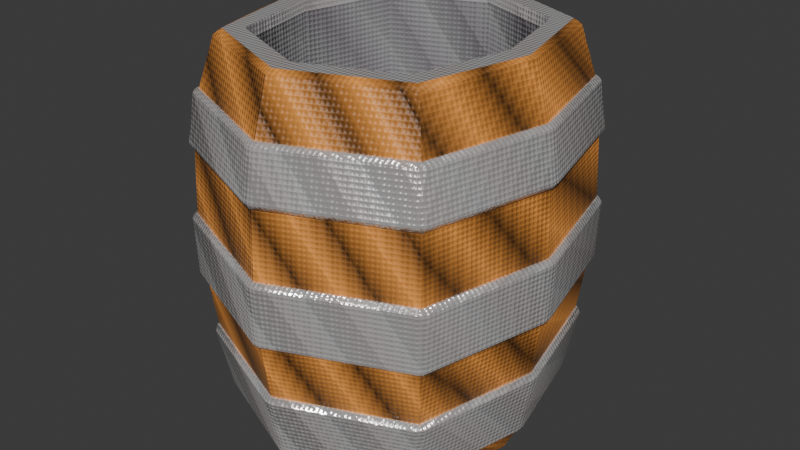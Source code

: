 # Source: Barill_Better.blend  (saved by Blender 4.1.24; exported with 4.5.12 LTS)
import bpy
from mathutils import Matrix  # noqa: F401  (used for matrix-valued properties, if any)

bpy.ops.wm.read_factory_settings(use_empty=True)
scene = bpy.context.scene
scene.name = 'Scene'

# ---- collections
col_collection = bpy.data.collections.new('Collection'); scene.collection.children.link(col_collection)

# ---- images (referenced by path relative to the original .blend; pixels are not part of the script)
import os
ASSET_DIR = os.environ.get("B2B_ASSET_DIR", "")  # directory of the original .blend (textures are referenced by path, not embedded)
HERE = os.path.dirname(os.path.abspath(__file__))  # packed textures are extracted next to this script under _unpacked/

def load_image(name, relpath, width, height, colorspace="sRGB"):
    """Load a texture the original file referenced (path relative to the .blend, or extracted next to this script)."""
    p = next((c for c in (os.path.join(HERE, relpath), os.path.join(ASSET_DIR, relpath)) if relpath and os.path.exists(c)), "")
    if p:
        img = bpy.data.images.load(p, check_existing=True)
        img.name = name
    else:  # same state as the original file: an image datablock whose file is absent (Cycles renders it pink)
        img = bpy.data.images.new(name, width, height)
        img.source = "FILE"
        img.filepath = "//" + (relpath or name)
    img.colorspace_settings.name = colorspace
    return img
img_normal_barril = load_image('Normal Barril', 'Normal Barril.png', 1024, 1024, 'Non-Color')

# ---- materials (node trees are filled in below, after node groups)
mat_metal = bpy.data.materials.new('Metal')
mat_metal.alpha_threshold = 0.0
mat_metal.use_transparent_shadow = False
mat_metal.roughness = 0.5
mat_metal.line_color = (0.0, 0.0, 0.0, 1.0)
mat_wood = bpy.data.materials.new('Wood')
mat_interior = bpy.data.materials.new('Interior')

# ---- node groups
ng_auto_smooth = bpy.data.node_groups.new('Auto Smooth', 'GeometryNodeTree')
_s = ng_auto_smooth.interface.new_socket(name='Mesh', in_out='OUTPUT', socket_type='NodeSocketGeometry')
_s = ng_auto_smooth.interface.new_socket(name='Mesh', in_out='INPUT', socket_type='NodeSocketGeometry')
_s = ng_auto_smooth.interface.new_socket(name='Angle', in_out='INPUT', socket_type='NodeSocketFloat')
_s.subtype = 'ANGLE'
_s.min_value = 0.0
_s.max_value = 3.142
_s = ng_auto_smooth.interface.new_socket(name='Ignore Sharpness', in_out='INPUT', socket_type='NodeSocketBool')
_s.force_non_field = True
_N = ng_auto_smooth.nodes; _L = ng_auto_smooth.links
n0 = _N.new('NodeGroupInput'); n0.name = 'Group Input'; n0.location = (-440, -460)
n1 = _N.new('GeometryNodeInputShadeSmooth'); n1.name = 'Is Face Smooth'; n1.location = (-440, -396)
n2 = _N.new('NodeGroupInput'); n2.name = 'Group Input.001'; n2.location = (-440, -330)
n3 = _N.new('GeometryNodeInputMeshEdgeAngle'); n3.name = 'Edge Angle'; n3.location = (-440, -240)
n4 = _N.new('FunctionNodeBooleanMath'); n4.name = 'Boolean Math'; n4.location = (-260, -380)
n4.operation = 'OR'
n5 = _N.new('FunctionNodeCompare'); n5.name = 'Compare'; n5.location = (-260, -260)
n5.operation = 'LESS_EQUAL'
n6 = _N.new('NodeGroupInput'); n6.name = 'Group Input.002'; n6.location = (-260, -188)
n7 = _N.new('GeometryNodeInputEdgeSmooth'); n7.name = 'Is Edge Smooth'; n7.location = (-260, -120)
n8 = _N.new('FunctionNodeBooleanMath'); n8.name = 'Boolean Math.001'; n8.location = (-80, -260)
n9 = _N.new('FunctionNodeBooleanMath'); n9.name = 'Boolean Math.002'; n9.location = (-80, -150)
n9.operation = 'OR'
n10 = _N.new('NodeGroupInput'); n10.name = 'Group Input.003'; n10.location = (-80, -80)
n11 = _N.new('GeometryNodeSetShadeSmooth'); n11.name = 'Set Shade Smooth'; n11.location = (120, -80)
n11.domain = 'EDGE'
n12 = _N.new('GeometryNodeSetShadeSmooth'); n12.name = 'Set Shade Smooth.001'; n12.location = (300, -80)
n13 = _N.new('NodeGroupOutput'); n13.name = 'Group Output'; n13.location = (480, -80)
_L.new(n0.outputs[2], n4.inputs[1])
_L.new(n1.outputs[0], n4.inputs[0])
_L.new(n2.outputs[1], n5.inputs[1])
_L.new(n3.outputs[0], n5.inputs[0])
_L.new(n4.outputs[0], n8.inputs[1])
_L.new(n5.outputs[0], n8.inputs[0])
_L.new(n6.outputs[2], n9.inputs[1])
_L.new(n7.outputs[0], n9.inputs[0])
_L.new(n8.outputs[0], n11.inputs[2])
_L.new(n9.outputs[0], n11.inputs[1])
_L.new(n10.outputs[0], n11.inputs[0])
_L.new(n11.outputs[0], n12.inputs[0])
_L.new(n12.outputs[0], n13.inputs[0])
n13.is_active_output = True

# ---- material node trees
mat_metal.use_nodes = True; mat_metal.node_tree.nodes.clear()
_N = mat_metal.node_tree.nodes; _L = mat_metal.node_tree.links
n0 = _N.new('ShaderNodeOutputMaterial'); n0.name = 'Material Output'; n0.location = (300, 300)
n1 = _N.new('ShaderNodeBsdfPrincipled'); n1.name = 'Principled BSDF'; n1.location = (10, 300)
n1.inputs[1].default_value = 0.6727
n1.inputs[2].default_value = 0.2636
n1.inputs[3].default_value = 1.45
n2 = _N.new('ShaderNodeTexWave'); n2.name = 'Wave Texture'; n2.location = (-1654, 175)
n2.bands_direction = 'DIAGONAL'
n2.rings_direction = 'SPHERICAL'
n2.wave_profile = 'TRI'
n2.inputs[1].default_value = 2.5
n2.inputs[3].default_value = 15.0
n2.inputs[4].default_value = 20.2
n2.inputs[5].default_value = 0.5926
n2.inputs[6].default_value = 31.1
n3 = _N.new('ShaderNodeMapping'); n3.name = 'Mapping'; n3.location = (-1834, 135)
n3.inputs[2].default_value = (0.0, 0.0, 0.08552)
n4 = _N.new('ShaderNodeTexCoord'); n4.name = 'Texture Coordinate'; n4.location = (-2014, 135)
n5 = _N.new('ShaderNodeValToRGB'); n5.name = 'Color Ramp'; n5.location = (-582, 307)
while len(n5.color_ramp.elements) > 1: n5.color_ramp.elements.remove(n5.color_ramp.elements[-1])
n5.color_ramp.elements[0].position = 0.0; n5.color_ramp.elements[0].color = (1.0, 1.0, 1.0, 1.0)
_e = n5.color_ramp.elements.new(1.0); _e.color = (1.0, 0.9227, 0.8896, 1.0)
n6 = _N.new('ShaderNodeTexVoronoi'); n6.name = 'Voronoi Texture'; n6.location = (-1641, -190)
n6.normalize = True
n6.inputs[2].default_value = 83.0
n6.inputs[4].default_value = 1.0
n6.inputs[5].default_value = 0.0
n6.inputs[8].default_value = 0.0
n7 = _N.new('ShaderNodeMix'); n7.name = 'Mix'; n7.location = (-1327, 156)
n7.inputs[0].default_value = 0.2267
n8 = _N.new('ShaderNodeBump'); n8.name = 'Bump'; n8.location = (-578, 70)
n8.inputs[0].default_value = 0.24
n8.inputs[1].default_value = 1.0
n8.inputs[2].default_value = 1.0
n9 = _N.new('ShaderNodeTexImage'); n9.name = 'Image Texture'; n9.location = (-434, -250)
n9.image = img_normal_barril
n10 = _N.new('ShaderNodeUVMap'); n10.name = 'UV Map'; n10.location = (-707, -336)
n10.uv_map = 'UVMap'
_L.new(n1.outputs[0], n0.inputs[0])
_L.new(n3.outputs[0], n2.inputs[0])
_L.new(n7.outputs[0], n5.inputs[0])
_L.new(n4.outputs[0], n3.inputs[0])
_L.new(n2.outputs[0], n7.inputs[2])
_L.new(n6.outputs[0], n7.inputs[3])
_L.new(n7.outputs[0], n8.inputs[3])
_L.new(n5.outputs[0], n1.inputs[0])
_L.new(n8.outputs[0], n1.inputs[5])
_L.new(n10.outputs[0], n9.inputs[0])
n0.is_active_output = True
mat_wood.use_nodes = True; mat_wood.node_tree.nodes.clear()
_N = mat_wood.node_tree.nodes; _L = mat_wood.node_tree.links
n0 = _N.new('ShaderNodeBsdfPrincipled'); n0.name = 'Principled BSDF'; n0.location = (86, 300)
n1 = _N.new('ShaderNodeOutputMaterial'); n1.name = 'Material Output'; n1.location = (376, 300)
n2 = _N.new('ShaderNodeTexWave'); n2.name = 'Wave Texture'; n2.location = (-1306, 138)
n2.bands_direction = 'DIAGONAL'
n2.rings_direction = 'SPHERICAL'
n2.wave_profile = 'TRI'
n2.inputs[1].default_value = 2.5
n2.inputs[3].default_value = 15.0
n2.inputs[4].default_value = 20.2
n2.inputs[5].default_value = 0.5926
n2.inputs[6].default_value = 31.1
n3 = _N.new('ShaderNodeMapping'); n3.name = 'Mapping'; n3.location = (-1486, 98)
n3.inputs[2].default_value = (0.0, 0.0, 0.08552)
n4 = _N.new('ShaderNodeTexCoord'); n4.name = 'Texture Coordinate'; n4.location = (-1666, 98)
n5 = _N.new('ShaderNodeValToRGB'); n5.name = 'Color Ramp'; n5.location = (-233, 270)
while len(n5.color_ramp.elements) > 1: n5.color_ramp.elements.remove(n5.color_ramp.elements[-1])
n5.color_ramp.elements[0].position = 0.0; n5.color_ramp.elements[0].color = (0.0, 0.0, 0.0, 1.0)
_e = n5.color_ramp.elements.new(1.0); _e.color = (1.0, 0.381, 0.0742, 1.0)
n6 = _N.new('ShaderNodeTexVoronoi'); n6.name = 'Voronoi Texture'; n6.location = (-1292, -227)
n6.normalize = True
n6.inputs[2].default_value = 83.0
n6.inputs[4].default_value = 1.0
n6.inputs[5].default_value = 0.0
n6.inputs[8].default_value = 0.0
n7 = _N.new('ShaderNodeMix'); n7.name = 'Mix'; n7.location = (-978, 119)
n7.inputs[0].default_value = 0.2267
n8 = _N.new('ShaderNodeBump'); n8.name = 'Bump'; n8.location = (-229, 33)
n8.inputs[0].default_value = 0.24
n8.inputs[1].default_value = 1.0
n8.inputs[2].default_value = 1.0
n9 = _N.new('NodeReroute'); n9.name = 'Reroute'; n9.location = (13, 7)
n9.width = 16
n9.socket_idname = 'NodeSocketVector'
n10 = _N.new('ShaderNodeTexImage'); n10.name = 'Image Texture'; n10.location = (-562, -211)
n10.image = img_normal_barril
n11 = _N.new('ShaderNodeUVMap'); n11.name = 'UV Map'; n11.location = (-835, -297)
n11.uv_map = 'UVMap'
_L.new(n0.outputs[0], n1.inputs[0])
_L.new(n5.outputs[0], n0.inputs[0])
_L.new(n3.outputs[0], n2.inputs[0])
_L.new(n7.outputs[0], n5.inputs[0])
_L.new(n4.outputs[0], n3.inputs[0])
_L.new(n2.outputs[0], n7.inputs[2])
_L.new(n6.outputs[0], n7.inputs[3])
_L.new(n7.outputs[0], n8.inputs[3])
_L.new(n9.outputs[0], n0.inputs[5])
_L.new(n8.outputs[0], n9.inputs[0])
_L.new(n11.outputs[0], n10.inputs[0])
n1.is_active_output = True
mat_interior.use_nodes = True; mat_interior.node_tree.nodes.clear()
_N = mat_interior.node_tree.nodes; _L = mat_interior.node_tree.links
n0 = _N.new('ShaderNodeBsdfPrincipled'); n0.name = 'Principled BSDF'; n0.location = (10, 300)
n1 = _N.new('ShaderNodeOutputMaterial'); n1.name = 'Material Output'; n1.location = (300, 300)
n2 = _N.new('ShaderNodeTexWave'); n2.name = 'Wave Texture'; n2.location = (-1602, 133)
n2.bands_direction = 'DIAGONAL'
n2.rings_direction = 'SPHERICAL'
n2.wave_profile = 'TRI'
n2.inputs[1].default_value = 2.5
n2.inputs[3].default_value = 15.0
n2.inputs[4].default_value = 20.2
n2.inputs[5].default_value = 0.5926
n2.inputs[6].default_value = 31.1
n3 = _N.new('ShaderNodeMapping'); n3.name = 'Mapping'; n3.location = (-1782, 93)
n3.inputs[2].default_value = (0.0, 0.0, 0.08552)
n4 = _N.new('ShaderNodeTexCoord'); n4.name = 'Texture Coordinate'; n4.location = (-1962, 93)
n5 = _N.new('ShaderNodeValToRGB'); n5.name = 'Color Ramp'; n5.location = (-530, 265)
while len(n5.color_ramp.elements) > 1: n5.color_ramp.elements.remove(n5.color_ramp.elements[-1])
n5.color_ramp.elements[0].position = 0.0; n5.color_ramp.elements[0].color = (0.2967, 0.2967, 0.2967, 1.0)
_e = n5.color_ramp.elements.new(1.0); _e.color = (0.2246, 0.2069, 0.229, 1.0)
n6 = _N.new('ShaderNodeTexVoronoi'); n6.name = 'Voronoi Texture'; n6.location = (-1589, -232)
n6.normalize = True
n6.inputs[2].default_value = 83.0
n6.inputs[4].default_value = 1.0
n6.inputs[5].default_value = 0.0
n6.inputs[8].default_value = 0.0
n7 = _N.new('ShaderNodeMix'); n7.name = 'Mix'; n7.location = (-1275, 114)
n7.inputs[0].default_value = 0.2267
n8 = _N.new('ShaderNodeBump'); n8.name = 'Bump'; n8.location = (-526, 28)
n8.inputs[0].default_value = 0.24
n8.inputs[1].default_value = 1.0
n8.inputs[2].default_value = 1.0
n9 = _N.new('ShaderNodeTexImage'); n9.name = 'Image Texture'; n9.location = (-701, -259)
n9.image = img_normal_barril
n10 = _N.new('ShaderNodeUVMap'); n10.name = 'UV Map'; n10.location = (-974, -346)
n10.uv_map = 'UVMap'
_L.new(n0.outputs[0], n1.inputs[0])
_L.new(n3.outputs[0], n2.inputs[0])
_L.new(n7.outputs[0], n5.inputs[0])
_L.new(n4.outputs[0], n3.inputs[0])
_L.new(n2.outputs[0], n7.inputs[2])
_L.new(n6.outputs[0], n7.inputs[3])
_L.new(n7.outputs[0], n8.inputs[3])
_L.new(n5.outputs[0], n0.inputs[0])
_L.new(n8.outputs[0], n0.inputs[5])
_L.new(n10.outputs[0], n9.inputs[0])
n1.is_active_output = True

# ---- world
world_world = bpy.data.worlds.new('World'); scene.world = world_world
world_world.use_nodes = True; world_world.node_tree.nodes.clear()
_N = world_world.node_tree.nodes; _L = world_world.node_tree.links
n0 = _N.new('ShaderNodeOutputWorld'); n0.name = 'World Output'; n0.location = (300, 300)
n1 = _N.new('ShaderNodeBackground'); n1.name = 'Background'; n1.location = (10, 300)
n1.inputs[0].default_value = (0.05088, 0.05088, 0.05088, 1.0)
_L.new(n1.outputs[0], n0.inputs[0])
n0.is_active_output = True
world_world.color = (0.05088, 0.05088, 0.05088)
world_world.use_sun_shadow = False
world_world.sun_shadow_jitter_overblur = 0.0

# ---- meshes
me_cube = bpy.data.meshes.new('Cube')
me_cube.from_pydata([(0.9172, 0.9172, -1.922), (0.9172, -0.9172, -1.922), (-0.9172, 0.9172, -1.922), (-0.9172, -0.9172, -1.922), (1.098, 1.098, 1.067), (1.098, 1.098, -1.067), (1.15, 1.15, 0.5775), (1.168, 1.168, 0.0), (1.15, 1.15, -0.5775), (-1.098, -1.098, -1.067), (-1.098, -1.098, 1.067), (-1.15, -1.15, -0.5775), (-1.168, -1.168, 0.0), (-1.15, -1.15, 0.5775), (1.098, -1.098, 1.067), (1.098, -1.098, -1.067), (1.15, -1.15, 0.5775), (1.168, -1.168, 0.0), (1.15, -1.15, -0.5775), (-1.098, 1.098, -1.067), (-1.098, 1.098, 1.067), (-1.15, 1.15, -0.5775), (-1.168, 1.168, 0.0), (-1.15, 1.15, 0.5775), (1.649e-11, 1.3, -1.922), (1.649e-11, -1.3, -1.922), (0.0, 1.555, 1.067), (0.0, 1.629, 0.5775), (0.0, 1.655, 0.0), (0.0, 1.629, -0.5775), (0.0, 1.555, -1.067), (0.0, -1.555, 1.067), (0.0, -1.629, 0.5775), (0.0, -1.655, 0.0), (0.0, -1.629, -0.5775), (0.0, -1.555, -1.067), (-1.138, 0.0, -1.922), (1.138, 0.0, -1.922), (1.362, 0.0, 1.067), (1.426, 0.0, 0.5775), (1.449, 0.0, 0.0), (1.426, 0.0, -0.5775), (1.362, 0.0, -1.067), (-1.362, 0.0, 1.067), (-1.426, 0.0, 0.5775), (-1.449, 0.0, 0.0), (-1.426, 0.0, -0.5775), (-1.362, 0.0, -1.067), (1.661e-09, 0.0, -1.922), (-1.295, -0.03585, -1.657), (-1.295, 0.03585, -1.657), (-1.259, 0.0, -1.685), (-1.012, -1.01, -1.685), (-1.014, -1.056, -1.658), (-1.057, -1.006, -1.658), (-0.03413, 1.467, -1.658), (0.03413, 1.467, -1.658), (0.0, 1.434, -1.686), (-1.012, 1.01, -1.685), (-1.057, 1.006, -1.658), (-1.014, 1.056, -1.658), (0.03413, -1.467, -1.658), (-0.03413, -1.467, -1.658), (0.0, -1.434, -1.686), (1.012, -1.01, -1.685), (1.057, -1.006, -1.658), (1.014, -1.056, -1.658), (1.295, 0.03585, -1.657), (1.295, -0.03585, -1.657), (1.259, 0.0, -1.685), (1.012, 1.01, -1.685), (1.014, 1.056, -1.658), (1.057, 1.006, -1.658), (-1.198, 1.147, 0.6225), (-1.155, 1.197, 0.6225), (-1.162, 1.16, 0.5798), (-1.111, 1.152, 1.039), (-1.154, 1.102, 1.039), (-1.11, 1.108, 1.069), (0.03407, 1.603, 1.039), (-0.03407, 1.603, 1.039), (0.0, 1.573, 1.07), (1.111, 1.152, 1.039), (1.11, 1.108, 1.069), (1.154, 1.102, 1.039), (1.155, 1.197, 0.6225), (1.198, 1.147, 0.6225), (1.162, 1.16, 0.5798), (-0.03407, 1.666, 0.6225), (0.03407, 1.666, 0.6225), (0.0, 1.646, 0.58), (0.0, 1.672, -0.0007736), (0.03402, 1.696, -0.0394), (-0.03402, 1.696, -0.0394), (-1.176, 1.218, -0.03939), (-1.219, 1.168, -0.03939), (-1.18, 1.178, -0.0007105), (-1.203, 1.152, -0.5432), (-1.16, 1.202, -0.5432), (-1.162, 1.16, -0.5782), (1.176, 1.218, -0.03939), (1.18, 1.178, -0.0007105), (1.219, 1.168, -0.03939), (1.16, 1.202, -0.5432), (1.203, 1.152, -0.5432), (1.162, 1.16, -0.5782), (-0.03402, 1.674, -0.5432), (0.03402, 1.674, -0.5432), (0.0, 1.646, -0.5782), (0.0, 1.572, -1.071), (0.03414, 1.589, -1.116), (-0.03414, 1.589, -1.116), (-1.1, 1.143, -1.116), (-1.143, 1.092, -1.116), (-1.11, 1.108, -1.071), (1.415, -0.03583, 1.038), (1.415, 0.03583, 1.038), (1.381, 0.0, 1.07), (1.11, -1.108, 1.069), (1.111, -1.152, 1.039), (1.154, -1.102, 1.039), (1.198, -1.147, 0.6225), (1.155, -1.197, 0.6225), (1.162, -1.16, 0.5798), (1.47, 0.03583, 0.6215), (1.47, -0.03583, 0.6215), (1.446, 0.0, 0.58), (1.496, 0.03582, -0.0391), (1.468, 0.0, -0.0007558), (1.496, -0.03582, -0.0391), (1.219, -1.168, -0.03939), (1.18, -1.178, -0.0007105), (1.176, -1.218, -0.03939), (1.203, -1.152, -0.5432), (1.16, -1.202, -0.5432), (1.162, -1.16, -0.5782), (1.476, 0.03582, -0.5429), (1.476, -0.03582, -0.5429), (1.446, 0.0, -0.5782), (1.381, 0.0, -1.071), (1.402, -0.03585, -1.114), (1.402, 0.03585, -1.114), (1.143, 1.092, -1.116), (1.1, 1.143, -1.116), (1.11, 1.108, -1.071), (-1.155, -1.197, 0.6225), (-1.198, -1.147, 0.6225), (-1.162, -1.16, 0.5798), (-1.154, -1.102, 1.039), (-1.111, -1.152, 1.039), (-1.11, -1.108, 1.069), (-1.415, 0.03583, 1.038), (-1.415, -0.03583, 1.038), (-1.381, 0.0, 1.07), (-1.47, -0.03583, 0.6215), (-1.47, 0.03583, 0.6215), (-1.446, 0.0, 0.58), (-1.496, -0.03582, -0.0391), (-1.468, 0.0, -0.0007558), (-1.496, 0.03582, -0.0391), (-1.219, -1.168, -0.03939), (-1.176, -1.218, -0.03939), (-1.18, -1.178, -0.0007105), (-1.16, -1.202, -0.5432), (-1.203, -1.152, -0.5432), (-1.162, -1.16, -0.5782), (-1.476, -0.03582, -0.5429), (-1.476, 0.03582, -0.5429), (-1.446, 0.0, -0.5782), (-1.402, -0.03585, -1.114), (-1.381, 0.0, -1.071), (-1.402, 0.03585, -1.114), (-1.143, -1.092, -1.116), (-1.1, -1.143, -1.116), (-1.11, -1.108, -1.071), (-0.03407, -1.603, 1.039), (0.03407, -1.603, 1.039), (0.0, -1.573, 1.07), (0.03407, -1.666, 0.6225), (-0.03407, -1.666, 0.6225), (0.0, -1.646, 0.58), (0.03402, -1.696, -0.0394), (0.0, -1.672, -0.0007736), (-0.03402, -1.696, -0.0394), (0.03402, -1.674, -0.5432), (-0.03402, -1.674, -0.5432), (0.0, -1.646, -0.5782), (0.03414, -1.589, -1.116), (0.0, -1.572, -1.071), (-0.03414, -1.589, -1.116), (1.1, -1.143, -1.116), (1.143, -1.092, -1.116), (1.11, -1.108, -1.071), (0.0, -1.417, 1.504), (-1.0, -1.0, 1.49), (1.241, 0.0, 1.524), (1.0, -1.0, 1.49), (-1.241, 0.0, 1.524), (-1.0, 1.0, 1.49), (0.0, 1.417, 1.504), (1.0, 1.0, 1.49), (1.793e-09, 0.0, -0.2768), (0.0, -1.183, -0.2768), (0.0, 1.183, -0.2768), (1.018, 0.0, -0.2768), (-1.018, 0.0, -0.2768), (-0.8155, -0.8427, -0.2768), (0.8155, -0.8427, -0.2768), (-0.8155, 0.8427, -0.2768), (0.8155, 0.8427, -0.2768), (0.0, -1.183, 1.434), (0.8155, -0.8427, 1.434), (1.018, 0.0, 1.434), (0.8155, 0.8427, 1.434), (-1.018, 0.0, 1.434), (-0.8155, 0.8427, 1.434), (-0.8155, -0.8427, 1.434), (0.0, 1.183, 1.434), (0.949, 0.9565, 1.538), (0.8155, 0.8427, 1.538), (0.8155, -0.8427, 1.538), (0.949, -0.9565, 1.538), (-0.8155, 0.8427, 1.538), (-0.949, 0.9565, 1.538), (1.192, 0.0, 1.538), (1.018, 0.0, 1.538), (0.0, -1.358, 1.538), (0.0, -1.183, 1.538), (0.0, 1.358, 1.538), (0.0, 1.183, 1.538), (-1.018, 0.0, 1.538), (-1.192, 0.0, 1.538), (-0.8155, -0.8427, 1.538), (-0.949, -0.9565, 1.538)], [], [(34, 18, 135, 186), (48, 37, 1, 25), (26, 199, 200, 4), (43, 197, 198, 20), (38, 195, 196, 14), (92, 100, 103, 107), (31, 193, 194, 10), (24, 2, 58, 57), (8, 29, 108, 105), (27, 6, 7, 28), (62, 189, 173, 53), (29, 8, 5, 30), (16, 39, 126, 123), (39, 16, 17, 40), (50, 171, 113, 59), (41, 18, 15, 42), (38, 14, 118, 117), (44, 23, 22, 45), (12, 45, 158, 162), (46, 21, 19, 47), (56, 110, 143, 71), (32, 13, 12, 33), (102, 127, 136, 104), (34, 11, 9, 35), (7, 40, 128, 101), (18, 34, 35, 15), (15, 35, 188, 192), (16, 32, 33, 17), (35, 9, 174, 188), (21, 29, 30, 19), (151, 77, 73, 155), (23, 27, 28, 22), (159, 95, 97, 167), (14, 196, 193, 31), (9, 47, 170, 174), (20, 198, 199, 26), (36, 48, 25, 3), (94, 93, 106, 98), (2, 24, 48, 36), (76, 80, 88, 74), (11, 46, 47, 9), (183, 161, 163, 185), (13, 44, 45, 12), (11, 34, 186, 165), (8, 41, 42, 5), (79, 82, 85, 89), (6, 39, 40, 7), (31, 10, 150, 177), (148, 152, 154, 146), (4, 200, 195, 38), (10, 194, 197, 43), (24, 0, 37, 48), (3, 25, 63, 52), (25, 1, 64, 63), (36, 3, 52, 51), (4, 38, 117, 83), (45, 22, 96, 158), (119, 176, 178, 122), (132, 181, 184, 134), (43, 20, 78, 153), (29, 21, 99, 108), (13, 32, 180, 147), (46, 11, 165, 168), (1, 37, 69, 64), (17, 33, 182, 131), (14, 31, 177, 118), (28, 7, 101, 91), (27, 23, 75, 90), (0, 24, 57, 70), (68, 140, 191, 65), (23, 44, 156, 75), (33, 12, 162, 182), (10, 43, 153, 150), (41, 8, 105, 138), (6, 27, 90, 87), (2, 36, 51, 58), (60, 112, 111, 55), (18, 41, 138, 135), (42, 15, 192, 139), (26, 4, 83, 81), (37, 0, 70, 69), (39, 6, 87, 126), (84, 116, 124, 86), (21, 46, 168, 99), (66, 190, 187, 61), (20, 26, 81, 78), (22, 28, 91, 96), (40, 17, 131, 128), (175, 149, 145, 179), (19, 30, 109, 114), (129, 130, 133, 137), (47, 19, 114, 170), (5, 42, 139, 144), (30, 5, 144, 109), (72, 142, 141, 67), (160, 157, 166, 164), (32, 16, 123, 180), (44, 13, 147, 156), (115, 120, 121, 125), (49, 50, 51), (52, 53, 54), (55, 56, 57), (58, 59, 60), (61, 62, 63), (64, 65, 66), (67, 68, 69), (70, 71, 72), (73, 74, 75), (76, 77, 78), (79, 80, 81), (82, 83, 84), (85, 86, 87), (88, 89, 90), (91, 92, 93), (94, 95, 96), (97, 98, 99), (100, 101, 102), (103, 104, 105), (106, 107, 108), (109, 110, 111), (112, 113, 114), (115, 116, 117), (118, 119, 120), (121, 122, 123), (124, 125, 126), (127, 128, 129), (130, 131, 132), (133, 134, 135), (136, 137, 138), (139, 140, 141), (142, 143, 144), (145, 146, 147), (148, 149, 150), (151, 152, 153), (154, 155, 156), (157, 158, 159), (160, 161, 162), (163, 164, 165), (166, 167, 168), (169, 170, 171), (172, 173, 174), (175, 176, 177), (178, 179, 180), (181, 182, 183), (184, 185, 186), (187, 188, 189), (190, 191, 192), (51, 52, 54, 49), (57, 58, 60, 55), (63, 64, 66, 61), (69, 70, 72, 67), (73, 77, 76, 74), (81, 83, 82, 79), (84, 86, 85, 82), (90, 75, 74, 88), (93, 94, 96, 91), (97, 95, 94, 98), (102, 104, 103, 100), (108, 99, 98, 106), (111, 112, 114, 109), (117, 118, 120, 115), (119, 122, 121, 120), (126, 87, 86, 124), (127, 102, 101, 128), (132, 134, 133, 130), (138, 105, 104, 136), (141, 142, 144, 139), (145, 149, 148, 146), (153, 78, 77, 151), (156, 147, 146, 154), (157, 160, 162, 158), (163, 161, 160, 164), (168, 165, 164, 166), (169, 172, 174, 170), (177, 150, 149, 175), (180, 123, 122, 178), (181, 132, 131, 182), (186, 135, 134, 184), (187, 190, 192, 188), (71, 143, 142, 72), (190, 66, 65, 191), (59, 113, 112, 60), (172, 54, 53, 173), (70, 57, 56, 71), (52, 63, 62, 53), (78, 81, 80, 76), (87, 90, 89, 85), (100, 92, 91, 101), (105, 108, 107, 103), (143, 110, 109, 144), (118, 177, 176, 119), (147, 180, 179, 145), (161, 183, 182, 162), (165, 186, 185, 163), (173, 189, 188, 174), (183, 185, 184, 181), (175, 179, 178, 176), (92, 107, 106, 93), (79, 89, 88, 80), (110, 56, 55, 111), (189, 62, 61, 187), (58, 51, 50, 59), (64, 69, 68, 65), (83, 117, 116, 84), (123, 126, 125, 121), (130, 129, 128, 131), (135, 138, 137, 133), (191, 140, 139, 192), (150, 153, 152, 148), (75, 156, 155, 73), (95, 159, 158, 96), (99, 168, 167, 97), (113, 171, 170, 114), (140, 68, 67, 141), (159, 167, 166, 157), (151, 155, 154, 152), (129, 137, 136, 127), (115, 125, 124, 116), (171, 50, 49, 169), (54, 172, 169, 49), (230, 232, 216, 214), (221, 226, 193, 196), (222, 230, 214, 215), (219, 229, 217, 213), (227, 220, 211, 210), (229, 222, 215, 217), (228, 218, 200, 199), (216, 210, 202, 206), (215, 214, 205, 208), (210, 211, 207, 202), (212, 213, 209, 204), (201, 205, 206, 202), (204, 201, 202, 207), (209, 203, 201, 204), (203, 208, 205, 201), (214, 216, 206, 205), (217, 215, 208, 203), (213, 217, 203, 209), (211, 212, 204, 207), (224, 221, 196, 195), (220, 225, 212, 211), (231, 223, 198, 197), (233, 231, 197, 194), (218, 224, 195, 200), (223, 228, 199, 198), (232, 227, 210, 216), (226, 233, 194, 193), (225, 220, 221, 224), (219, 225, 224, 218), (227, 232, 233, 226), (232, 230, 231, 233), (230, 222, 223, 231), (229, 219, 218, 228), (220, 227, 226, 221), (222, 229, 228, 223), (225, 219, 213, 212)])
me_cube.polygons.foreach_set('use_smooth', [True] * 256)
me_cube.polygons.foreach_set('material_index', [0, 1, 1, 1, 1, 0, 1, 1, 0, 1, 0, 1, 0, 1, 0, 1, 0, 1, 0, 1, 0, 1, 0, 1, 0, 1, 0, 1, 0, 1, 0, 1, 0, 1, 0, 1, 1, 0, 1, 0, 1, 0, 1, 0, 1, 0, 1, 0, 0, 1, 1, 1, 1, 1, 1, 0, 0, 0, 0, 0, 0, 0, 0, 1, 0, 0, 0, 0, 1, 0, 0, 0, 0, 0, 0, 1, 0, 0, 0, 0, 1, 0, 0, 0, 0, 0, 0, 0, 0, 0, 0, 0, 0, 0, 0, 0, 0, 0, 0, 0, 0, 0, 0, 0, 0, 0, 0, 0, 0, 0, 0, 0, 0, 0, 0, 0, 0, 0, 0, 0, 0, 0, 0, 0, 0, 0, 0, 0, 0, 0, 0, 0, 0, 0, 0, 0, 0, 0, 0, 0, 0, 0, 0, 0, 0, 0, 0, 0, 0, 0, 0, 0, 0, 0, 0, 0, 0, 0, 0, 0, 0, 0, 0, 0, 0, 0, 0, 0, 0, 0, 0, 0, 0, 0, 0, 0, 0, 0, 0, 0, 0, 0, 0, 0, 0, 0, 0, 0, 0, 0, 0, 0, 0, 0, 0, 0, 0, 0, 0, 0, 0, 0, 0, 0, 0, 0, 0, 0, 0, 0, 0, 0, 0, 0, 0, 0, 0, 0, 0, 0, 0, 1, 0, 0, 0, 0, 1, 2, 2, 2, 2, 2, 2, 2, 2, 2, 2, 2, 2, 1, 0, 1, 1, 1, 1, 0, 1, 0, 0, 0, 0, 0, 0, 0, 0, 0])
_k = set([(4, 26), (4, 38), (4, 200), (5, 8), (5, 30), (5, 42), (6, 7), (6, 27), (6, 39), (7, 28), (7, 40), (8, 29), (8, 41), (9, 11), (9, 35), (9, 47), (10, 31), (10, 43), (10, 194), (11, 34), (11, 46), (12, 13), (12, 33), (12, 45), (13, 32), (13, 44), (14, 31), (14, 38), (14, 196), (15, 18), (15, 35), (15, 42), (16, 17), (16, 32), (16, 39), (17, 33), (17, 40), (18, 34), (18, 41), (19, 21), (19, 30), (19, 47), (20, 26), (20, 43), (20, 198), (21, 29), (21, 46), (22, 23), (22, 28), (22, 45), (23, 27), (23, 44), (26, 199), (27, 28), (29, 30), (31, 193), (32, 33), (34, 35), (49, 50), (49, 54), (50, 59), (51, 52), (51, 58), (52, 63), (53, 54), (53, 62), (55, 56), (55, 60), (56, 71), (57, 58), (57, 70), (59, 60), (61, 62), (61, 66), (63, 64), (64, 69), (65, 66), (65, 68), (67, 68), (67, 72), (69, 70), (71, 72), (73, 74), (73, 155), (74, 88), (75, 90), (75, 156), (76, 77), (76, 80), (77, 151), (78, 81), (78, 153), (79, 80), (79, 82), (81, 83), (82, 84), (83, 117), (84, 116), (85, 86), (85, 89), (86, 124), (87, 90), (87, 126), (88, 89), (91, 96), (91, 101), (92, 93), (92, 100), (93, 94), (94, 95), (95, 159), (96, 158), (97, 98), (97, 167), (98, 106), (99, 108), (99, 168), (100, 102), (101, 128), (102, 127), (103, 104), (103, 107), (104, 136), (105, 108), (105, 138), (106, 107), (109, 114), (109, 144), (110, 111), (110, 143), (111, 112), (112, 113), (113, 171), (114, 170), (115, 116), (115, 120), (117, 118), (118, 177), (119, 120), (119, 176), (121, 122), (121, 125), (122, 178), (123, 126), (123, 180), (124, 125), (127, 129), (128, 131), (129, 130), (130, 132), (131, 182), (132, 181), (133, 134), (133, 137), (134, 184), (135, 138), (135, 186), (136, 137), (139, 144), (139, 192), (140, 141), (140, 191), (141, 142), (142, 143), (145, 146), (145, 179), (146, 154), (147, 156), (147, 180), (148, 149), (148, 152), (149, 175), (150, 153), (150, 177), (151, 152), (154, 155), (157, 159), (157, 160), (158, 162), (160, 161), (161, 183), (162, 182), (163, 164), (163, 185), (164, 166), (165, 168), (165, 186), (166, 167), (169, 171), (169, 172), (170, 174), (172, 173), (173, 189), (174, 188), (175, 176), (178, 179), (181, 183), (184, 185), (187, 189), (187, 190), (188, 192), (190, 191), (193, 194), (193, 196), (194, 197), (195, 196), (195, 200), (197, 198), (198, 199), (199, 200), (202, 206), (202, 207), (203, 208), (203, 209), (204, 207), (204, 209), (205, 206), (205, 208), (218, 224), (218, 228), (219, 225), (219, 229), (220, 225), (220, 227), (221, 224), (221, 226), (222, 229), (222, 230), (223, 228), (223, 231), (226, 233), (227, 232), (230, 232), (231, 233)])
me_cube.attributes.new('sharp_edge', 'BOOLEAN', 'EDGE').data.foreach_set('value', [ (min(e.vertices), max(e.vertices)) in _k for e in me_cube.edges])
_k = {(193, 194): 1.0, (195, 196): 1.0, (197, 198): 1.0, (199, 200): 1.0, (4, 26): 1.0, (23, 27): 1.0, (22, 23): 1.0, (6, 7): 1.0, (22, 28): 1.0, (21, 29): 1.0, (19, 21): 1.0, (5, 8): 1.0, (19, 30): 1.0, (14, 38): 1.0, (6, 39): 1.0, (16, 17): 1.0, (7, 40): 1.0, (8, 41): 1.0, (15, 18): 1.0, (5, 42): 1.0, (20, 43): 1.0, (13, 44): 1.0, (12, 13): 1.0, (12, 45): 1.0, (11, 46): 1.0, (9, 11): 1.0, (9, 47): 1.0, (10, 31): 1.0, (16, 32): 1.0, (17, 33): 1.0, (18, 34): 1.0, (15, 35): 1.0, (4, 200): 1.0, (14, 196): 1.0, (20, 198): 1.0, (10, 194): 1.0, (193, 196): 1.0, (198, 199): 1.0, (20, 26): 1.0, (6, 27): 1.0, (7, 28): 1.0, (8, 29): 1.0, (5, 30): 1.0, (14, 31): 1.0, (13, 32): 1.0, (12, 33): 1.0, (11, 34): 1.0, (9, 35): 1.0, (34, 35): 1.0, (32, 33): 1.0, (29, 30): 1.0, (27, 28): 1.0, (31, 193): 1.0, (26, 199): 1.0, (195, 200): 1.0, (194, 197): 1.0, (4, 38): 1.0, (16, 39): 1.0, (17, 40): 1.0, (18, 41): 1.0, (15, 42): 1.0, (10, 43): 1.0, (23, 44): 1.0, (22, 45): 1.0, (21, 46): 1.0, (19, 47): 1.0, (49, 50): 1.0, (53, 54): 1.0, (55, 56): 1.0, (59, 60): 1.0, (61, 62): 1.0, (65, 66): 1.0, (67, 68): 1.0, (71, 72): 1.0, (73, 74): 1.0, (76, 77): 1.0, (79, 80): 1.0, (82, 84): 1.0, (85, 86): 1.0, (88, 89): 1.0, (92, 93): 1.0, (94, 95): 1.0, (97, 98): 1.0, (100, 102): 1.0, (103, 104): 1.0, (106, 107): 1.0, (110, 111): 1.0, (112, 113): 1.0, (115, 116): 1.0, (119, 120): 1.0, (121, 122): 1.0, (124, 125): 1.0, (127, 129): 1.0, (130, 132): 1.0, (133, 134): 1.0, (136, 137): 1.0, (140, 141): 1.0, (142, 143): 1.0, (145, 146): 1.0, (148, 149): 1.0, (151, 152): 1.0, (154, 155): 1.0, (157, 159): 1.0, (160, 161): 1.0, (163, 164): 1.0, (166, 167): 1.0, (169, 171): 1.0, (172, 173): 1.0, (175, 176): 1.0, (178, 179): 1.0, (181, 183): 1.0, (184, 185): 1.0, (187, 189): 1.0, (190, 191): 1.0, (51, 52): 1.0, (49, 54): 1.0, (57, 58): 1.0, (55, 60): 1.0, (63, 64): 1.0, (61, 66): 1.0, (69, 70): 1.0, (67, 72): 1.0, (81, 83): 1.0, (79, 82): 1.0, (75, 90): 1.0, (74, 88): 1.0, (93, 94): 1.0, (91, 96): 1.0, (99, 108): 1.0, (98, 106): 1.0, (111, 112): 1.0, (109, 114): 1.0, (117, 118): 1.0, (115, 120): 1.0, (87, 126): 1.0, (86, 124): 1.0, (102, 127): 1.0, (101, 128): 1.0, (105, 138): 1.0, (104, 136): 1.0, (141, 142): 1.0, (139, 144): 1.0, (78, 153): 1.0, (77, 151): 1.0, (147, 156): 1.0, (146, 154): 1.0, (157, 160): 1.0, (158, 162): 1.0, (165, 168): 1.0, (164, 166): 1.0, (169, 172): 1.0, (170, 174): 1.0, (150, 177): 1.0, (149, 175): 1.0, (123, 180): 1.0, (122, 178): 1.0, (132, 181): 1.0, (131, 182): 1.0, (135, 186): 1.0, (134, 184): 1.0, (187, 190): 1.0, (188, 192): 1.0, (57, 70): 1.0, (56, 71): 1.0, (52, 63): 1.0, (53, 62): 1.0, (78, 81): 1.0, (76, 80): 1.0, (87, 90): 1.0, (85, 89): 1.0, (92, 100): 1.0, (91, 101): 1.0, (105, 108): 1.0, (103, 107): 1.0, (110, 143): 1.0, (109, 144): 1.0, (118, 177): 1.0, (119, 176): 1.0, (147, 180): 1.0, (145, 179): 1.0, (161, 183): 1.0, (162, 182): 1.0, (165, 186): 1.0, (163, 185): 1.0, (173, 189): 1.0, (174, 188): 1.0, (51, 58): 1.0, (50, 59): 1.0, (64, 69): 1.0, (65, 68): 1.0, (83, 117): 1.0, (84, 116): 1.0, (123, 126): 1.0, (121, 125): 1.0, (129, 130): 1.0, (128, 131): 1.0, (135, 138): 1.0, (133, 137): 1.0, (140, 191): 1.0, (139, 192): 1.0, (150, 153): 1.0, (148, 152): 1.0, (75, 156): 1.0, (73, 155): 1.0, (95, 159): 1.0, (96, 158): 1.0, (99, 168): 1.0, (97, 167): 1.0, (113, 171): 1.0, (114, 170): 1.0, (202, 206): 1.0, (204, 207): 1.0, (205, 208): 1.0, (203, 209): 1.0, (202, 207): 1.0, (203, 208): 1.0, (204, 209): 1.0, (205, 206): 1.0, (220, 225): 1.0, (221, 224): 1.0, (219, 225): 1.0, (218, 224): 1.0, (227, 232): 1.0, (226, 233): 1.0, (230, 232): 1.0, (231, 233): 1.0, (222, 230): 1.0, (223, 231): 1.0, (219, 229): 1.0, (218, 228): 1.0, (220, 227): 1.0, (221, 226): 1.0, (222, 229): 1.0, (223, 228): 1.0}
me_cube.attributes.new('crease_edge', 'FLOAT', 'EDGE').data.foreach_set('value', [_k.get((min(e.vertices), max(e.vertices)), 0.0) for e in me_cube.edges])
_uv = me_cube.uv_layers.new(name='UVMap')
_uv.uv.foreach_set('vector', [0.3505, 0.004646, 0.2618, 0.07021, 0.2605, 0.06958, 0.3501, 0.003161, 0.09786, 0.6788, -4.078e-09, 0.7025, 3.348e-09, 0.619, 0.07096, 0.567, 0.6688, 0.9089, 0.6307, 0.9039, 0.6336, 0.808, 0.6706, 0.8036, 0.5868, 0.9029, 0.5482, 0.901, 0.554, 0.8106, 0.5899, 0.8036, 0.6301, 0.9026, 0.5899, 0.9015, 0.5935, 0.8114, 0.6307, 0.8036, 0.9551, 0.8078, 0.955, 0.9174, 0.9104, 0.9166, 0.9105, 0.8085, 0.6706, 0.8766, 0.7097, 0.8809, 0.7099, 0.9768, 0.6722, 0.9819, 0.9915, 0.6098, 0.9931, 0.6738, 0.9717, 0.6842, 0.97, 0.6137, 0.3101, 0.2679, 0.4189, 0.2848, 0.4193, 0.2862, 0.3093, 0.269, 0.2569, 0.8874, 0.2589, 0.7772, 0.3099, 0.7771, 0.3079, 0.8891, 0.1957, 0.8587, 0.2433, 0.8536, 0.2448, 0.956, 0.1971, 0.9528, 6.835e-09, 0.9009, 0.001963, 0.7906, 0.04549, 0.794, 0.04362, 0.8993, 0.2586, 0.3573, 0.259, 0.462, 0.2573, 0.4624, 0.2573, 0.3567, 0.8673, 0.6216, 0.8679, 0.5179, 0.919, 0.5166, 0.9183, 0.6219, 0.9039, 0.8226, 0.855, 0.8231, 0.858, 0.7275, 0.9066, 0.7348, 0.4317, 0.8825, 0.4323, 0.7788, 0.4758, 0.7831, 0.4752, 0.8821, 0.005493, 0.3995, 0.005093, 0.4995, 0.003855, 0.5002, 0.003878, 0.3991, 0.4317, 0.678, 0.4351, 0.574, 0.4855, 0.5734, 0.4821, 0.679, 0.2045, 0.2707, 0.254, 0.1766, 0.2556, 0.177, 0.2053, 0.2718, 0.9287, 0.3932, 0.9321, 0.2892, 0.9757, 0.294, 0.9725, 0.3932, 0.3623, 0.8814, 0.3138, 0.8845, 0.3155, 0.7822, 0.3639, 0.7873, 0.4153, 0.8548, 0.4169, 0.9651, 0.3657, 0.9667, 0.3641, 0.8547, 0.9242, 0.2892, 0.9254, 0.3869, 0.8807, 0.3872, 0.8795, 0.2909, 0.1732, 0.867, 0.1749, 0.9773, 0.1317, 0.9756, 0.1302, 0.8703, 0.05561, 0.01897, 0.006097, 0.113, 0.004444, 0.1126, 0.05479, 0.01781, 0.1749, 0.7906, 0.1732, 0.867, 0.1302, 0.8703, 0.1317, 0.7974, 0.507, 0.4958, 0.5915, 0.5583, 0.5911, 0.5598, 0.5057, 0.4964, 0.4169, 0.7784, 0.4153, 0.8548, 0.3641, 0.8547, 0.3657, 0.7771, 0.5915, 0.5583, 0.6952, 0.5421, 0.696, 0.5432, 0.5911, 0.5598, 0.001963, 0.981, 6.835e-09, 0.9009, 0.04362, 0.8993, 0.04549, 0.9758, 0.935, 0.1042, 0.938, 0.007723, 0.974, 0.004858, 0.9708, 0.1054, 0.2589, 0.9676, 0.2569, 0.8874, 0.3079, 0.8891, 0.3099, 0.9705, 0.1987, 0.6743, 0.2021, 0.5718, 0.2465, 0.5738, 0.2432, 0.6748, 0.6722, 0.8036, 0.7099, 0.8144, 0.7097, 0.8809, 0.6706, 0.8766, 0.6952, 0.5421, 0.7409, 0.4532, 0.7425, 0.4536, 0.696, 0.5432, 0.6706, 0.9854, 0.6336, 0.9737, 0.6307, 0.9039, 0.6688, 0.9089, 0.1957, 0.6551, 0.09786, 0.6788, 0.07096, 0.567, 0.1578, 0.5807, 0.9517, 0.7226, 0.955, 0.8021, 0.9104, 0.8029, 0.9071, 0.7245, 0.1957, 0.7386, 0.1248, 0.7906, 0.09786, 0.6788, 0.1957, 0.6551, 0.5076, 0.9944, 0.5057, 0.9194, 0.5423, 0.9219, 0.5442, 1.0, 0.9321, 0.4915, 0.9287, 0.3932, 0.9725, 0.3932, 0.9757, 0.4871, 0.9665, 0.5979, 0.9665, 0.7076, 0.9219, 0.7069, 0.9219, 0.5987, 0.4351, 0.7762, 0.4317, 0.678, 0.4821, 0.679, 0.4855, 0.7788, 0.4593, 0.02151, 0.3505, 0.004646, 0.3501, 0.003161, 0.4601, 0.02037, 0.4323, 0.9817, 0.4317, 0.8825, 0.4752, 0.8821, 0.4758, 0.9768, 0.5057, 0.9137, 0.5076, 0.8104, 0.5442, 0.8088, 0.5423, 0.9163, 0.8679, 0.7207, 0.8673, 0.6216, 0.9183, 0.6219, 0.919, 0.7226, 0.0896, 0.5621, 0.1933, 0.5459, 0.1942, 0.547, 0.08926, 0.5636, 0.938, 0.2016, 0.935, 0.1105, 0.9708, 0.1117, 0.974, 0.2066, 0.6307, 0.9973, 0.5935, 0.9878, 0.5899, 0.9015, 0.6301, 0.9026, 0.5899, 0.9967, 0.554, 0.9865, 0.5482, 0.901, 0.5868, 0.9029, 0.1248, 0.7906, 0.03796, 0.7768, -4.078e-09, 0.7025, 0.09786, 0.6788, 0.977, 0.4495, 0.9757, 0.3615, 0.9962, 0.3564, 0.9976, 0.4536, 0.9757, 0.3615, 0.977, 0.3005, 0.9976, 0.2892, 0.9962, 0.3564, 0.498, 0.8693, 0.5007, 0.9477, 0.4788, 0.9566, 0.4758, 0.8703, 0.05119, 0.3107, 0.005493, 0.3995, 0.003878, 0.3991, 0.05038, 0.3095, 0.254, 0.1766, 0.2554, 0.07019, 0.2567, 0.06956, 0.2556, 0.177, 0.13, 0.7958, 0.1274, 0.8672, 0.09036, 0.865, 0.09303, 0.7906, 0.9693, 0.5166, 0.9666, 0.5924, 0.922, 0.5932, 0.9247, 0.5184, 0.239, 0.457, 0.2394, 0.357, 0.2407, 0.3564, 0.2407, 0.4574, 0.4189, 0.2848, 0.5076, 0.2192, 0.5089, 0.2198, 0.4193, 0.2862, 0.4561, 0.3087, 0.3473, 0.2918, 0.3469, 0.2903, 0.4569, 0.3075, 0.5072, 0.1145, 0.4593, 0.02151, 0.4601, 0.02037, 0.5089, 0.1141, 0.9801, 0.7301, 0.9796, 0.8128, 0.9584, 0.8137, 0.9589, 0.7226, 0.004662, 0.2194, 0.09395, 0.2868, 0.09356, 0.2883, 0.003394, 0.2201, 0.005093, 0.4995, 0.0896, 0.5621, 0.08926, 0.5636, 0.003855, 0.5002, 0.1661, 0.002778, 0.05561, 0.01897, 0.05479, 0.01781, 0.1665, 0.001297, 0.4158, 0.5719, 0.5045, 0.5063, 0.5057, 0.507, 0.4161, 0.5734, 0.9931, 0.5218, 0.9915, 0.6098, 0.97, 0.6137, 0.9717, 0.5166, 0.9343, 0.09929, 0.886, 0.1001, 0.8866, 0.004789, 0.9348, 0.01181, 0.5045, 0.5063, 0.5041, 0.4016, 0.5057, 0.4012, 0.5057, 0.507, 0.09395, 0.2868, 0.2045, 0.2707, 0.2053, 0.2718, 0.09356, 0.2883, 0.1933, 0.5459, 0.239, 0.457, 0.2407, 0.4574, 0.1942, 0.547, 0.2621, 0.1749, 0.3101, 0.2679, 0.3093, 0.269, 0.2605, 0.1753, 0.3069, 0.555, 0.4158, 0.5719, 0.4161, 0.5734, 0.3061, 0.5562, 0.5007, 0.7864, 0.498, 0.8693, 0.4758, 0.8703, 0.4788, 0.7788, 0.3641, 0.9553, 0.3157, 0.9644, 0.3138, 0.8902, 0.3623, 0.887, 0.2618, 0.07021, 0.2621, 0.1749, 0.2605, 0.1753, 0.2605, 0.06958, 0.5074, 0.3957, 0.507, 0.4958, 0.5057, 0.4964, 0.5057, 0.3953, 0.1549, 0.2945, 0.05119, 0.3107, 0.05038, 0.3095, 0.1553, 0.293, 0.9796, 0.8128, 0.9801, 0.8919, 0.9589, 0.9008, 0.9584, 0.8137, 0.259, 0.462, 0.3069, 0.555, 0.3061, 0.5562, 0.2573, 0.4624, 0.04599, 0.9933, 0.04549, 0.9014, 0.08225, 0.9019, 0.08276, 0.9977, 0.5076, 0.2192, 0.5072, 0.1145, 0.5089, 0.1141, 0.5089, 0.2198, 0.1971, 0.7881, 0.2448, 0.7773, 0.2433, 0.8481, 0.1957, 0.8531, 0.2394, 0.357, 0.1549, 0.2945, 0.1553, 0.293, 0.2407, 0.3564, 0.2554, 0.07019, 0.1661, 0.002778, 0.1665, 0.001297, 0.2567, 0.06956, 0.006097, 0.113, 0.004662, 0.2194, 0.003394, 0.2201, 0.004444, 0.1126, 0.1273, 0.8727, 0.1273, 0.9761, 0.09029, 0.9781, 0.09028, 0.8705, 0.7413, 0.3532, 0.6568, 0.2907, 0.6571, 0.2892, 0.7425, 0.3526, 0.9254, 0.3932, 0.9254, 0.4953, 0.8807, 0.4942, 0.8808, 0.3935, 0.7409, 0.4532, 0.7413, 0.3532, 0.7425, 0.3526, 0.7425, 0.4536, 0.553, 0.3069, 0.5074, 0.3957, 0.5057, 0.3953, 0.5522, 0.3057, 0.6568, 0.2907, 0.553, 0.3069, 0.5522, 0.3057, 0.6571, 0.2892, 0.935, 0.1892, 0.8868, 0.1975, 0.886, 0.1064, 0.9343, 0.1056, 0.2021, 0.7773, 0.1987, 0.6806, 0.2432, 0.6811, 0.2465, 0.7764, 0.3473, 0.2918, 0.2586, 0.3573, 0.2573, 0.3567, 0.3469, 0.2903, 0.5041, 0.4016, 0.4561, 0.3087, 0.4569, 0.3075, 0.5057, 0.4012, 0.04549, 0.8951, 0.04599, 0.7989, 0.08276, 0.7954, 0.08225, 0.8956, 0.732, 0.09621, 0.7335, 0.1024, 0.7298, 0.1001, 0.6873, 0.01854, 0.6864, 0.01448, 0.6911, 0.01789, 0.6553, 0.2521, 0.6495, 0.2536, 0.6519, 0.2501, 0.7299, 0.1922, 0.7335, 0.1908, 0.7309, 0.196, 0.5877, 0.00145, 0.5935, 1.275e-08, 0.5914, 0.003596, 0.5134, 0.06153, 0.5095, 0.06279, 0.5121, 0.05756, 0.511, 0.1574, 0.5095, 0.1512, 0.5134, 0.1536, 0.556, 0.2352, 0.5566, 0.2391, 0.5519, 0.2357, 0.974, 0.004858, 0.9746, 6.747e-10, 0.9782, 0.003377, 0.2415, 0.3526, 0.2441, 0.3578, 0.2407, 0.3564, 0.1528, 0.2897, 0.1586, 0.2911, 0.1553, 0.293, 0.05101, 0.3057, 0.05038, 0.3095, 0.04629, 0.3091, 0.5442, 0.8088, 0.5444, 0.8036, 0.5482, 0.8071, 0.5423, 0.9219, 0.5423, 0.9163, 0.5461, 0.9186, 0.9584, 0.8057, 0.9551, 0.8078, 0.955, 0.8021, 0.2026, 0.567, 0.2021, 0.5718, 0.1992, 0.5704, 0.2465, 0.5738, 0.247, 0.5689, 0.2501, 0.5727, 0.955, 0.9174, 0.9583, 0.919, 0.9549, 0.9225, 0.9104, 0.9166, 0.9102, 0.9217, 0.9071, 0.9181, 0.9104, 0.8029, 0.9105, 0.8085, 0.9072, 0.8065, 0.3099, 0.8867, 0.3138, 0.8845, 0.3138, 0.8902, 0.8585, 0.7226, 0.858, 0.7275, 0.8544, 0.7257, 5.493e-09, 0.4015, 0.001505, 0.3954, 0.003878, 0.3991, 0.003855, 0.5002, 0.002622, 0.504, 5.428e-09, 0.4988, 0.08276, 0.7954, 0.08286, 0.7906, 0.08662, 0.7939, 0.08225, 0.9019, 0.08225, 0.8956, 0.08598, 0.8986, 0.9254, 0.3869, 0.9287, 0.3902, 0.9254, 0.3932, 0.9254, 0.4953, 0.9287, 0.4965, 0.9253, 0.5001, 0.8807, 0.4942, 0.8807, 0.4989, 0.8776, 0.4952, 0.8807, 0.3872, 0.8808, 0.3935, 0.8776, 0.3906, 0.8822, 0.1031, 0.886, 0.1001, 0.886, 0.1064, 0.3157, 0.7771, 0.3155, 0.7822, 0.3117, 0.7803, 0.09029, 0.9781, 0.09039, 0.9834, 0.08662, 0.98, 0.1274, 0.9814, 0.1273, 0.9761, 0.1302, 0.9776, 0.2441, 0.4551, 0.2426, 0.4613, 0.2407, 0.4574, 0.9708, 0.1117, 0.9708, 0.1054, 0.9748, 0.1084, 0.1987, 0.6806, 0.1957, 0.6771, 0.1987, 0.6743, 0.9666, 0.7128, 0.9665, 0.7076, 0.97, 0.7093, 0.9219, 0.7069, 0.922, 0.7121, 0.919, 0.7085, 0.2432, 0.6811, 0.2432, 0.6748, 0.2467, 0.6777, 0.855, 0.8294, 0.8514, 0.826, 0.855, 0.8231, 0.245, 0.9612, 0.2448, 0.956, 0.2489, 0.9579, 0.09132, 0.567, 0.08547, 0.5655, 0.08926, 0.5636, 0.09036, 0.865, 0.09028, 0.8705, 0.08662, 0.8685, 0.9666, 0.5924, 0.97, 0.596, 0.9665, 0.5979, 0.922, 0.5932, 0.9219, 0.5987, 0.919, 0.5969, 0.2433, 0.8481, 0.2473, 0.8514, 0.2433, 0.8536, 0.8867, 5.677e-09, 0.8866, 0.004789, 0.8827, 0.003126, 0.7298, 0.1001, 0.6873, 0.01854, 0.6911, 0.01789, 0.732, 0.09621, 0.6519, 0.2501, 0.7299, 0.1922, 0.7309, 0.196, 0.6553, 0.2521, 0.5914, 0.003596, 0.5134, 0.06153, 0.5121, 0.05756, 0.5877, 0.00145, 0.5134, 0.1536, 0.556, 0.2352, 0.5519, 0.2357, 0.511, 0.1574, 0.974, 0.004858, 0.938, 0.007723, 0.9385, 0.002866, 0.9746, 6.747e-10, 0.1553, 0.293, 0.05038, 0.3095, 0.05101, 0.3057, 0.1528, 0.2897, 0.5078, 0.8053, 0.5444, 0.8036, 0.5442, 0.8088, 0.5076, 0.8104, 0.5461, 0.9186, 0.5482, 0.9995, 0.5442, 1.0, 0.5423, 0.9219, 0.1697, -2.59e-09, 0.2569, 0.06608, 0.2567, 0.06956, 0.1665, 0.001297, 0.2465, 0.5738, 0.2021, 0.5718, 0.2026, 0.567, 0.247, 0.5689, 0.9549, 0.9225, 0.9102, 0.9217, 0.9104, 0.9166, 0.955, 0.9174, 0.4193, 0.2862, 0.5089, 0.2198, 0.5095, 0.2234, 0.4226, 0.2878, 0.3138, 0.8902, 0.3157, 0.9644, 0.3119, 0.964, 0.3099, 0.8867, 0.003878, 0.3991, 0.003855, 0.5002, 5.428e-09, 0.4988, 5.493e-09, 0.4015, 0.04607, 0.7941, 0.08286, 0.7906, 0.08276, 0.7954, 0.04599, 0.7989, 0.08598, 0.8986, 0.08662, 0.9986, 0.08276, 0.9977, 0.08225, 0.9019, 0.002572, 0.109, 0.05095, 0.01785, 0.05479, 0.01781, 0.004444, 0.1126, 0.9253, 0.5001, 0.8807, 0.4989, 0.8807, 0.4942, 0.9254, 0.4953, 0.2605, 0.1753, 0.3093, 0.269, 0.3054, 0.2691, 0.2584, 0.179, 0.886, 0.1064, 0.8868, 0.1975, 0.8828, 0.1986, 0.8822, 0.1031, 0.09029, 0.9781, 0.1273, 0.9761, 0.1274, 0.9814, 0.09039, 0.9834, 0.2407, 0.4574, 0.2407, 0.3564, 0.2441, 0.3578, 0.2441, 0.4551, 0.9748, 0.1084, 0.9782, 0.2075, 0.974, 0.2066, 0.9708, 0.1117, 0.2569, 0.1807, 0.2086, 0.2718, 0.2053, 0.2718, 0.2556, 0.177, 0.9219, 0.7069, 0.9665, 0.7076, 0.9666, 0.7128, 0.922, 0.7121, 0.2467, 0.6777, 0.2501, 0.7768, 0.2465, 0.7764, 0.2432, 0.6811, 0.855, 0.8294, 0.8585, 0.9197, 0.855, 0.9206, 0.8514, 0.826, 0.08926, 0.5636, 0.1942, 0.547, 0.1931, 0.5509, 0.09132, 0.567, 0.3469, 0.2903, 0.2573, 0.3567, 0.2569, 0.3533, 0.3434, 0.2892, 0.08985, 0.2897, 0.002567, 0.2236, 0.003394, 0.2201, 0.09356, 0.2883, 0.3501, 0.003161, 0.2605, 0.06958, 0.2596, 0.06583, 0.3464, 0.001441, 0.2433, 0.8481, 0.2448, 0.7773, 0.2489, 0.7777, 0.2473, 0.8514, 0.3639, 0.7873, 0.3155, 0.7822, 0.3157, 0.7771, 0.3641, 0.7822, 0.8867, 5.677e-09, 0.935, 0.007024, 0.9348, 0.01181, 0.8866, 0.004789, 0.9066, 0.7348, 0.858, 0.7275, 0.8585, 0.7226, 0.9071, 0.73, 0.245, 0.9612, 0.1973, 0.9581, 0.1971, 0.9528, 0.2448, 0.956, 0.556, 0.2352, 0.6519, 0.2501, 0.6495, 0.2536, 0.5566, 0.2391, 0.6873, 0.01854, 0.5914, 0.003596, 0.5935, 1.275e-08, 0.6864, 0.01448, 0.2407, 0.3564, 0.1553, 0.293, 0.1586, 0.2911, 0.2415, 0.3526, 0.5482, 0.8071, 0.5461, 0.9186, 0.5423, 0.9163, 0.5442, 0.8088, 0.955, 0.9174, 0.9551, 0.8078, 0.9584, 0.8057, 0.9583, 0.919, 0.3093, 0.269, 0.4193, 0.2862, 0.4168, 0.2892, 0.3101, 0.2725, 0.3155, 0.7822, 0.3138, 0.8845, 0.3099, 0.8867, 0.3117, 0.7803, 0.003855, 0.5002, 0.08926, 0.5636, 0.08547, 0.5655, 0.002622, 0.504, 0.08662, 0.98, 0.08662, 0.8685, 0.09028, 0.8705, 0.09029, 0.9781, 0.9665, 0.7076, 0.9665, 0.5979, 0.97, 0.596, 0.97, 0.7093, 0.4601, 0.02037, 0.3501, 0.003161, 0.3523, 6.073e-09, 0.459, 0.01668, 0.2448, 0.956, 0.2433, 0.8536, 0.2473, 0.8514, 0.2489, 0.9579, 0.9665, 0.5979, 0.9219, 0.5987, 0.922, 0.5932, 0.9666, 0.5924, 0.1273, 0.8727, 0.09028, 0.8705, 0.09036, 0.865, 0.1274, 0.8672, 0.9551, 0.8078, 0.9105, 0.8085, 0.9104, 0.8029, 0.955, 0.8021, 0.5057, 0.9137, 0.5423, 0.9163, 0.5423, 0.9219, 0.5057, 0.9194, 0.3138, 0.8845, 0.3623, 0.8814, 0.3623, 0.887, 0.3138, 0.8902, 0.2433, 0.8536, 0.1957, 0.8587, 0.1957, 0.8531, 0.2433, 0.8481, 0.7299, 0.1922, 0.7298, 0.1001, 0.7335, 0.1024, 0.7335, 0.1908, 0.5134, 0.06153, 0.5134, 0.1536, 0.5095, 0.1512, 0.5095, 0.06279, 0.05038, 0.3095, 0.003878, 0.3991, 0.001505, 0.3954, 0.04629, 0.3091, 0.08662, 0.7939, 0.08598, 0.8986, 0.08225, 0.8956, 0.08276, 0.7954, -4.663e-09, 0.2184, 0.001009, 0.1151, 0.004444, 0.1126, 0.003394, 0.2201, 0.2605, 0.06958, 0.2605, 0.1753, 0.2569, 0.1728, 0.2569, 0.07105, 0.8866, 0.004789, 0.886, 0.1001, 0.8822, 0.1031, 0.8827, 0.003126, 0.1942, 0.547, 0.2407, 0.4574, 0.2426, 0.4613, 0.1978, 0.5475, 0.9782, 0.003377, 0.9748, 0.1084, 0.9708, 0.1054, 0.974, 0.004858, 0.2021, 0.5718, 0.1987, 0.6743, 0.1957, 0.6771, 0.1992, 0.5704, 0.2501, 0.5727, 0.2467, 0.6777, 0.2432, 0.6748, 0.2465, 0.5738, 0.858, 0.7275, 0.855, 0.8231, 0.8514, 0.826, 0.8544, 0.7257, 0.886, 0.1001, 0.9343, 0.09929, 0.9343, 0.1056, 0.886, 0.1064, 0.1987, 0.6743, 0.2432, 0.6748, 0.2432, 0.6811, 0.1987, 0.6806, 0.935, 0.1042, 0.9708, 0.1054, 0.9708, 0.1117, 0.935, 0.1105, 0.9254, 0.3932, 0.8808, 0.3935, 0.8807, 0.3872, 0.9254, 0.3869, 0.04549, 0.8951, 0.08225, 0.8956, 0.08225, 0.9019, 0.04549, 0.9014, 0.855, 0.8231, 0.9039, 0.8226, 0.9039, 0.8289, 0.855, 0.8294, 0.9071, 0.9118, 0.8585, 0.9197, 0.855, 0.8294, 0.9039, 0.8289, 0.8095, 0.0006109, 0.8822, 0.0, 0.8822, 0.009177, 0.8095, 0.009788, 0.5113, 0.7441, 0.5844, 0.7985, 0.5829, 0.8036, 0.5057, 0.7467, 0.7335, 0.0003374, 0.8095, 0.0006109, 0.8095, 0.009788, 0.7335, 0.009514, 0.719, 0.7226, 0.7973, 0.7227, 0.7973, 0.7318, 0.719, 0.7318, 0.8207, 0.2915, 0.8776, 0.2892, 0.8776, 0.2984, 0.8207, 0.3007, 0.7973, 0.7227, 0.8514, 0.7246, 0.8514, 0.7338, 0.7973, 0.7318, 0.6411, 0.5648, 0.5513, 0.5794, 0.5475, 0.5746, 0.6421, 0.5598, 0.7425, 0.3006, 0.8207, 0.3007, 0.8207, 0.4521, 0.7425, 0.452, 0.7335, 0.009514, 0.8095, 0.009788, 0.8095, 0.1613, 0.7335, 0.161, 0.8207, 0.3007, 0.8776, 0.2984, 0.8776, 0.4498, 0.8207, 0.4521, 0.7953, 0.5725, 0.8673, 0.5689, 0.8673, 0.719, 0.7953, 0.7226, 0.3443, 0.6752, 0.4317, 0.6964, 0.3969, 0.7647, 0.3199, 0.7771, 0.2569, 0.6541, 0.3443, 0.6752, 0.3199, 0.7771, 0.2569, 0.7308, 0.2917, 0.5857, 0.3688, 0.5734, 0.3443, 0.6752, 0.2569, 0.6541, 0.3688, 0.5734, 0.4317, 0.6196, 0.4317, 0.6964, 0.3443, 0.6752, 0.8095, 0.009788, 0.8822, 0.009177, 0.8822, 0.1607, 0.8095, 0.1613, 0.7973, 0.7318, 0.8514, 0.7338, 0.8514, 0.8853, 0.7973, 0.8833, 0.719, 0.7318, 0.7973, 0.7318, 0.7973, 0.8833, 0.719, 0.8832, 0.719, 0.5713, 0.7953, 0.5725, 0.7953, 0.7226, 0.719, 0.7214, 0.5105, 0.6566, 0.5113, 0.7441, 0.5057, 0.7467, 0.5062, 0.6556, 0.719, 0.5622, 0.7953, 0.5634, 0.7953, 0.5725, 0.719, 0.5713, 0.715, 0.7067, 0.7141, 0.6193, 0.719, 0.6167, 0.719, 0.7077, 0.6741, 0.7839, 0.715, 0.7067, 0.719, 0.7077, 0.6772, 0.7888, 0.5513, 0.5794, 0.5105, 0.6566, 0.5062, 0.6556, 0.5475, 0.5746, 0.7141, 0.6193, 0.6411, 0.5648, 0.6421, 0.5598, 0.719, 0.6167, 0.7425, 0.2914, 0.8207, 0.2915, 0.8207, 0.3007, 0.7425, 0.3006, 0.5844, 0.7985, 0.6741, 0.7839, 0.6772, 0.7888, 0.5829, 0.8036, 0.5254, 0.6603, 0.5252, 0.7371, 0.5113, 0.7441, 0.5105, 0.6566, 0.5604, 0.592, 0.5254, 0.6603, 0.5105, 0.6566, 0.5513, 0.5794, 0.588, 0.7835, 0.6651, 0.7713, 0.6741, 0.7839, 0.5844, 0.7985, 0.6651, 0.7713, 0.7001, 0.7031, 0.715, 0.7067, 0.6741, 0.7839, 0.7001, 0.7031, 0.7003, 0.6263, 0.7141, 0.6193, 0.715, 0.7067, 0.6374, 0.5799, 0.5604, 0.592, 0.5513, 0.5794, 0.6411, 0.5648, 0.5252, 0.7371, 0.588, 0.7835, 0.5844, 0.7985, 0.5113, 0.7441, 0.7003, 0.6263, 0.6374, 0.5799, 0.6411, 0.5648, 0.7141, 0.6193, 0.7953, 0.5634, 0.8673, 0.5598, 0.8673, 0.5689, 0.7953, 0.5725])
me_cube.materials.append(mat_metal)
me_cube.materials.append(mat_wood)
me_cube.materials.append(mat_interior)
me_cube.use_mirror_vertex_groups = False
me_cube.update()

# ---- objects
ob_cube = bpy.data.objects.new('Cube', me_cube)

# ---- transforms, parenting, visibility, modifiers, constraints
ob_cube.location = (0.0, 0.0, 0.0)
ob_cube.lock_rotations_4d = False
ob_cube.empty_display_type = 'ARROWS'
ob_cube.lineart.crease_threshold = 0.0
_m = ob_cube.modifiers.new('!!Auto Smooth', 'NODES')
_m.node_group = ng_auto_smooth
_gi = [s.identifier for s in ng_auto_smooth.interface.items_tree if s.item_type == 'SOCKET' and s.in_out == 'INPUT']
_m[_gi[1]] = 1.047  # Angle
_m.show_group_selector = False

# ---- collection membership
col_collection.objects.link(ob_cube)

# ---- scene / render settings (as saved in the file)
scene.frame_start = 1; scene.frame_end = 250; scene.frame_set(1)
scene.render.engine = 'CYCLES'
scene.cycles.samples = 10
scene.cycles.sampling_pattern = 'TABULATED_SOBOL'
scene.cycles.bake_type = 'NORMAL'
scene.eevee.ray_tracing_options.trace_max_roughness = 0.0
bpy.context.view_layer.update()

# ---- added for rendering (the .blend has no active camera and no usable light): camera, sun
cam_auto = bpy.data.cameras.new('AutoCamera')
cam_auto.lens = 50.0
cam_auto.sensor_width = 36.0
cam_auto.clip_end = 1000.0
ob_auto_camera = bpy.data.objects.new('AutoCamera', cam_auto)
scene.collection.objects.link(ob_auto_camera)
ob_auto_camera.location = (5.26902, -6.32282, 4.02299)
ob_auto_camera.rotation_euler = (1.09748, -7.21219e-08, 0.694738)
scene.camera = ob_auto_camera
light_auto_sun = bpy.data.lights.new('AutoSun', 'SUN')
light_auto_sun.energy = 3.0
light_auto_sun.angle = 0.0523599
ob_auto_sun = bpy.data.objects.new('AutoSun', light_auto_sun)
scene.collection.objects.link(ob_auto_sun)
ob_auto_sun.rotation_euler = (0.872665, 0.174533, 0.523599)
bpy.context.view_layer.update()
